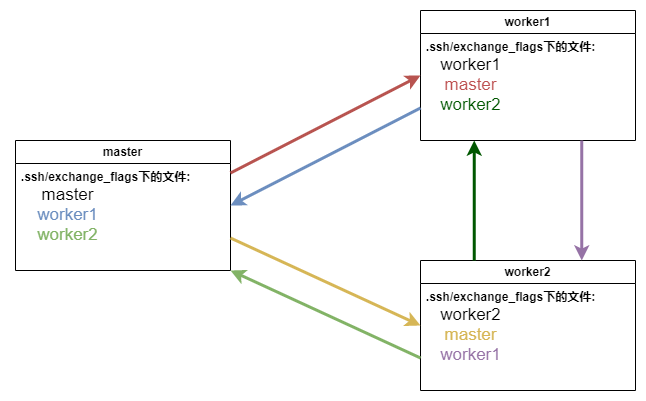

The diagram above was exported from draw.io. Its source (the exported page's mxGraphModel, read from the mxfile embedded in the PNG):
<mxGraphModel dx="1050" dy="629" grid="1" gridSize="10" guides="1" tooltips="1" connect="1" arrows="1" fold="1" page="1" pageScale="1" pageWidth="827" pageHeight="1169" math="0" shadow="0">
  <root>
    <mxCell id="0" />
    <mxCell id="1" parent="0" />
    <mxCell id="fCK-ppb4INh3ociIq-bP-1" value="master" style="swimlane;whiteSpace=wrap;html=1;" vertex="1" parent="1">
      <mxGeometry x="25" y="140" width="215" height="130" as="geometry" />
    </mxCell>
    <mxCell id="fCK-ppb4INh3ociIq-bP-4" value=".ssh/exchange_flags下的文件:" style="text;html=1;align=center;verticalAlign=middle;resizable=0;points=[];autosize=1;strokeColor=none;fillColor=none;fontStyle=1" vertex="1" parent="fCK-ppb4INh3ociIq-bP-1">
      <mxGeometry x="-5" y="22" width="190" height="30" as="geometry" />
    </mxCell>
    <mxCell id="fCK-ppb4INh3ociIq-bP-18" value="master" style="text;html=1;align=center;verticalAlign=middle;resizable=0;points=[];autosize=1;strokeColor=none;fillColor=none;fontColor=#000000;fontSize=17;" vertex="1" parent="fCK-ppb4INh3ociIq-bP-1">
      <mxGeometry x="12" y="40" width="80" height="30" as="geometry" />
    </mxCell>
    <mxCell id="fCK-ppb4INh3ociIq-bP-19" value="worker1" style="text;html=1;align=center;verticalAlign=middle;resizable=0;points=[];autosize=1;strokeColor=none;fillColor=none;fontColor=#6c8ebf;fontSize=17;" vertex="1" parent="fCK-ppb4INh3ociIq-bP-1">
      <mxGeometry x="12" y="60" width="80" height="30" as="geometry" />
    </mxCell>
    <mxCell id="fCK-ppb4INh3ociIq-bP-21" value="worker2" style="text;html=1;align=center;verticalAlign=middle;resizable=0;points=[];autosize=1;strokeColor=none;fillColor=none;fontColor=#82b366;fontSize=17;" vertex="1" parent="fCK-ppb4INh3ociIq-bP-1">
      <mxGeometry x="12" y="80" width="80" height="30" as="geometry" />
    </mxCell>
    <mxCell id="fCK-ppb4INh3ociIq-bP-6" value="worker1" style="swimlane;whiteSpace=wrap;html=1;startSize=23;" vertex="1" parent="1">
      <mxGeometry x="430" y="10" width="215" height="130" as="geometry" />
    </mxCell>
    <mxCell id="fCK-ppb4INh3ociIq-bP-7" value=".ssh/exchange_flags下的文件:" style="text;html=1;align=center;verticalAlign=middle;resizable=0;points=[];autosize=1;strokeColor=none;fillColor=none;fontStyle=1" vertex="1" parent="fCK-ppb4INh3ociIq-bP-6">
      <mxGeometry x="-5" y="22" width="190" height="30" as="geometry" />
    </mxCell>
    <mxCell id="fCK-ppb4INh3ociIq-bP-12" value="master" style="text;html=1;align=center;verticalAlign=middle;resizable=0;points=[];autosize=1;strokeColor=none;fillColor=none;fontColor=#bd5151;fontSize=17;" vertex="1" parent="fCK-ppb4INh3ociIq-bP-6">
      <mxGeometry x="10" y="60" width="80" height="30" as="geometry" />
    </mxCell>
    <mxCell id="fCK-ppb4INh3ociIq-bP-16" value="worker1" style="text;html=1;align=center;verticalAlign=middle;resizable=0;points=[];autosize=1;strokeColor=none;fillColor=none;fontColor=#000000;fontSize=17;" vertex="1" parent="fCK-ppb4INh3ociIq-bP-6">
      <mxGeometry x="10" y="40" width="80" height="30" as="geometry" />
    </mxCell>
    <mxCell id="fCK-ppb4INh3ociIq-bP-25" value="worker2" style="text;html=1;align=center;verticalAlign=middle;resizable=0;points=[];autosize=1;strokeColor=none;fillColor=none;fontColor=#005700;fontSize=17;" vertex="1" parent="fCK-ppb4INh3ociIq-bP-6">
      <mxGeometry x="10" y="80" width="80" height="30" as="geometry" />
    </mxCell>
    <mxCell id="fCK-ppb4INh3ociIq-bP-8" value="worker2" style="swimlane;whiteSpace=wrap;html=1;startSize=23;" vertex="1" parent="1">
      <mxGeometry x="430" y="260" width="215" height="130" as="geometry" />
    </mxCell>
    <mxCell id="fCK-ppb4INh3ociIq-bP-9" value=".ssh/exchange_flags下的文件:" style="text;html=1;align=center;verticalAlign=middle;resizable=0;points=[];autosize=1;strokeColor=none;fillColor=none;fontStyle=1" vertex="1" parent="fCK-ppb4INh3ociIq-bP-8">
      <mxGeometry x="-5" y="22" width="190" height="30" as="geometry" />
    </mxCell>
    <mxCell id="fCK-ppb4INh3ociIq-bP-14" value="master" style="text;html=1;align=center;verticalAlign=middle;resizable=0;points=[];autosize=1;strokeColor=none;fillColor=none;fontColor=#d6b656;fontSize=17;" vertex="1" parent="fCK-ppb4INh3ociIq-bP-8">
      <mxGeometry x="10" y="60" width="80" height="30" as="geometry" />
    </mxCell>
    <mxCell id="fCK-ppb4INh3ociIq-bP-17" value="worker2" style="text;html=1;align=center;verticalAlign=middle;resizable=0;points=[];autosize=1;strokeColor=none;fillColor=none;fontColor=#000000;fontSize=17;" vertex="1" parent="fCK-ppb4INh3ociIq-bP-8">
      <mxGeometry x="10" y="40" width="80" height="30" as="geometry" />
    </mxCell>
    <mxCell id="fCK-ppb4INh3ociIq-bP-23" value="worker1" style="text;html=1;align=center;verticalAlign=middle;resizable=0;points=[];autosize=1;strokeColor=none;fillColor=none;fontColor=#9673a6;fontSize=17;" vertex="1" parent="fCK-ppb4INh3ociIq-bP-8">
      <mxGeometry x="10" y="80" width="80" height="30" as="geometry" />
    </mxCell>
    <mxCell id="fCK-ppb4INh3ociIq-bP-11" value="" style="endArrow=classic;html=1;rounded=0;exitX=1;exitY=0.25;exitDx=0;exitDy=0;entryX=0;entryY=0.5;entryDx=0;entryDy=0;strokeWidth=3;fillColor=#f8cecc;strokeColor=#b85450;fontColor=#ff4d4d;" edge="1" parent="1" source="fCK-ppb4INh3ociIq-bP-1" target="fCK-ppb4INh3ociIq-bP-6">
      <mxGeometry width="50" height="50" relative="1" as="geometry">
        <mxPoint x="240" y="250" as="sourcePoint" />
        <mxPoint x="290" y="200" as="targetPoint" />
      </mxGeometry>
    </mxCell>
    <mxCell id="fCK-ppb4INh3ociIq-bP-13" value="" style="endArrow=classic;html=1;rounded=0;exitX=1;exitY=0.75;exitDx=0;exitDy=0;entryX=0;entryY=0.5;entryDx=0;entryDy=0;strokeWidth=3;fillColor=#fff2cc;strokeColor=#d6b656;fontColor=#ff4d4d;" edge="1" parent="1" source="fCK-ppb4INh3ociIq-bP-1" target="fCK-ppb4INh3ociIq-bP-8">
      <mxGeometry width="50" height="50" relative="1" as="geometry">
        <mxPoint x="250" y="183" as="sourcePoint" />
        <mxPoint x="440" y="85" as="targetPoint" />
      </mxGeometry>
    </mxCell>
    <mxCell id="fCK-ppb4INh3ociIq-bP-15" value="" style="endArrow=classic;html=1;rounded=0;exitX=0;exitY=0.75;exitDx=0;exitDy=0;strokeWidth=3;fillColor=#dae8fc;strokeColor=#6c8ebf;fontColor=#ff4d4d;entryX=1;entryY=0.5;entryDx=0;entryDy=0;" edge="1" parent="1" source="fCK-ppb4INh3ociIq-bP-6" target="fCK-ppb4INh3ociIq-bP-1">
      <mxGeometry width="50" height="50" relative="1" as="geometry">
        <mxPoint x="250" y="183" as="sourcePoint" />
        <mxPoint x="310" y="210" as="targetPoint" />
      </mxGeometry>
    </mxCell>
    <mxCell id="fCK-ppb4INh3ociIq-bP-20" value="" style="endArrow=classic;html=1;rounded=0;exitX=0;exitY=0.75;exitDx=0;exitDy=0;entryX=1;entryY=1;entryDx=0;entryDy=0;strokeWidth=3;fillColor=#d5e8d4;strokeColor=#82b366;fontColor=#ff4d4d;" edge="1" parent="1" source="fCK-ppb4INh3ociIq-bP-8" target="fCK-ppb4INh3ociIq-bP-1">
      <mxGeometry width="50" height="50" relative="1" as="geometry">
        <mxPoint x="250" y="248" as="sourcePoint" />
        <mxPoint x="440" y="335" as="targetPoint" />
      </mxGeometry>
    </mxCell>
    <mxCell id="fCK-ppb4INh3ociIq-bP-22" value="" style="endArrow=classic;html=1;rounded=0;exitX=0.75;exitY=1;exitDx=0;exitDy=0;entryX=0.75;entryY=0;entryDx=0;entryDy=0;strokeWidth=3;fillColor=#e1d5e7;strokeColor=#9673a6;fontColor=#ff4d4d;" edge="1" parent="1" source="fCK-ppb4INh3ociIq-bP-6" target="fCK-ppb4INh3ociIq-bP-8">
      <mxGeometry width="50" height="50" relative="1" as="geometry">
        <mxPoint x="250" y="183" as="sourcePoint" />
        <mxPoint x="440" y="85" as="targetPoint" />
      </mxGeometry>
    </mxCell>
    <mxCell id="fCK-ppb4INh3ociIq-bP-24" value="" style="endArrow=classic;html=1;rounded=0;exitX=0.25;exitY=0;exitDx=0;exitDy=0;entryX=0.25;entryY=1;entryDx=0;entryDy=0;strokeWidth=3;fontColor=#ff4d4d;fillColor=#008a00;strokeColor=#005700;" edge="1" parent="1" source="fCK-ppb4INh3ociIq-bP-8" target="fCK-ppb4INh3ociIq-bP-6">
      <mxGeometry width="50" height="50" relative="1" as="geometry">
        <mxPoint x="601" y="150" as="sourcePoint" />
        <mxPoint x="601" y="270" as="targetPoint" />
      </mxGeometry>
    </mxCell>
  </root>
</mxGraphModel>